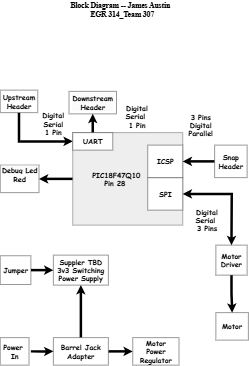

The diagram above was exported from draw.io. Its source (the exported page's mxGraphModel, read from the mxfile embedded in the PNG):
<mxGraphModel dx="3812" dy="1564" grid="1" gridSize="10" guides="1" tooltips="1" connect="1" arrows="0" fold="1" page="1" pageScale="1" pageWidth="1100" pageHeight="850" math="0" shadow="0">
  <root>
    <mxCell id="0" />
    <mxCell id="1" parent="0" />
    <mxCell id="IuW_N-MxgEgUwNlX_451-6" value="&lt;b&gt;&lt;font style=&quot;font-size: 30px;&quot; face=&quot;Times New Roman&quot;&gt;Block Diagram -- James Austin&lt;/font&gt;&lt;/b&gt;&lt;div&gt;&lt;b&gt;&lt;font style=&quot;font-size: 30px;&quot; face=&quot;Times New Roman&quot;&gt;&amp;nbsp; EGR 314_Team 307&lt;/font&gt;&lt;/b&gt;&lt;/div&gt;" style="text;html=1;align=center;verticalAlign=middle;whiteSpace=wrap;rounded=0;" parent="1" vertex="1">
      <mxGeometry x="-362.5" y="60" width="710" height="80" as="geometry" />
    </mxCell>
    <mxCell id="IuW_N-MxgEgUwNlX_451-67" value="&lt;font&gt;&lt;span&gt;&lt;span&gt;Suppler TBD&lt;/span&gt;&lt;/span&gt;&lt;/font&gt;&lt;div&gt;&lt;font&gt;&lt;span&gt;&lt;span&gt;3v3 Switching&lt;/span&gt;&lt;/span&gt;&lt;/font&gt;&lt;/div&gt;&lt;div&gt;&lt;font&gt;&lt;span&gt;&lt;span&gt;Power Supply&lt;/span&gt;&lt;/span&gt;&lt;/font&gt;&lt;/div&gt;" style="rounded=0;whiteSpace=wrap;html=1;fontFamily=Comic Sans MS;fontStyle=1;labelBorderColor=none;fontSize=28;" parent="1" vertex="1">
      <mxGeometry x="-275" y="1080" width="220" height="120" as="geometry" />
    </mxCell>
    <mxCell id="IuW_N-MxgEgUwNlX_451-68" style="edgeStyle=orthogonalEdgeStyle;rounded=0;orthogonalLoop=1;jettySize=auto;html=1;exitX=1;exitY=0.5;exitDx=0;exitDy=0;entryX=0;entryY=0.5;entryDx=0;entryDy=0;strokeWidth=10;fontFamily=Comic Sans MS;fontStyle=1;labelBorderColor=none;fontSize=28;" parent="1" source="IuW_N-MxgEgUwNlX_451-70" target="IuW_N-MxgEgUwNlX_451-71" edge="1">
      <mxGeometry relative="1" as="geometry" />
    </mxCell>
    <mxCell id="IuW_N-MxgEgUwNlX_451-69" style="edgeStyle=orthogonalEdgeStyle;rounded=0;orthogonalLoop=1;jettySize=auto;html=1;exitX=0.5;exitY=0;exitDx=0;exitDy=0;entryX=0.5;entryY=1;entryDx=0;entryDy=0;strokeWidth=10;" parent="1" source="IuW_N-MxgEgUwNlX_451-70" target="IuW_N-MxgEgUwNlX_451-67" edge="1">
      <mxGeometry relative="1" as="geometry" />
    </mxCell>
    <mxCell id="IuW_N-MxgEgUwNlX_451-70" value="&lt;font&gt;&lt;span&gt;&lt;span&gt;Barrel Jack Adapter&lt;/span&gt;&lt;/span&gt;&lt;/font&gt;" style="rounded=0;whiteSpace=wrap;html=1;fontFamily=Comic Sans MS;fontStyle=1;labelBorderColor=none;fontSize=28;" parent="1" vertex="1">
      <mxGeometry x="-275" y="1410" width="220" height="110" as="geometry" />
    </mxCell>
    <mxCell id="IuW_N-MxgEgUwNlX_451-71" value="&lt;font&gt;&lt;span&gt;&lt;span&gt;Motor&lt;/span&gt;&lt;/span&gt;&lt;/font&gt;&lt;div&gt;&lt;font&gt;&lt;span&gt;&lt;span&gt;Power Regulator&lt;/span&gt;&lt;/span&gt;&lt;/font&gt;&lt;/div&gt;" style="rounded=0;whiteSpace=wrap;html=1;fontFamily=Comic Sans MS;fontStyle=1;labelBorderColor=none;fontSize=28;" parent="1" vertex="1">
      <mxGeometry x="42.5" y="1410" width="185" height="110" as="geometry" />
    </mxCell>
    <mxCell id="IuW_N-MxgEgUwNlX_451-72" value="Motor" style="rounded=0;whiteSpace=wrap;html=1;fontSize=28;fontStyle=1;fontFamily=Comic Sans MS;labelBorderColor=none;" parent="1" vertex="1">
      <mxGeometry x="375" y="1310" width="130" height="110" as="geometry" />
    </mxCell>
    <mxCell id="IuW_N-MxgEgUwNlX_451-75" style="edgeStyle=orthogonalEdgeStyle;rounded=0;orthogonalLoop=1;jettySize=auto;html=1;exitX=0.5;exitY=1;exitDx=0;exitDy=0;entryX=0;entryY=0.5;entryDx=0;entryDy=0;strokeWidth=10;fontFamily=Comic Sans MS;fontStyle=1;labelBorderColor=none;fontSize=28;" parent="1" source="IuW_N-MxgEgUwNlX_451-76" target="IuW_N-MxgEgUwNlX_451-82" edge="1">
      <mxGeometry relative="1" as="geometry" />
    </mxCell>
    <mxCell id="IuW_N-MxgEgUwNlX_451-76" value="&lt;font&gt;&lt;span&gt;Upstream&lt;/span&gt;&lt;/font&gt;&lt;div&gt;&lt;font&gt;&lt;span&gt;Header&lt;/span&gt;&lt;/font&gt;&lt;/div&gt;" style="rounded=0;whiteSpace=wrap;html=1;fontFamily=Comic Sans MS;fontStyle=1;labelBorderColor=none;fontSize=28;" parent="1" vertex="1">
      <mxGeometry x="-487.5" y="420" width="150" height="90" as="geometry" />
    </mxCell>
    <mxCell id="IuW_N-MxgEgUwNlX_451-77" value="&lt;br&gt;&lt;font style=&quot;forced-color-adjust: none; color: rgb(0, 0, 0); font-style: normal; font-variant-ligatures: normal; font-variant-caps: normal; letter-spacing: normal; orphans: 2; text-align: center; text-indent: 0px; text-transform: none; widows: 2; word-spacing: 0px; -webkit-text-stroke-width: 0px; white-space: normal; background-color: rgb(251, 251, 251); text-decoration-thickness: initial; text-decoration-style: initial; text-decoration-color: initial;&quot;&gt;&lt;span style=&quot;forced-color-adjust: none;&quot;&gt;Downstream&lt;/span&gt;&lt;/font&gt;&lt;div style=&quot;forced-color-adjust: none; color: rgb(0, 0, 0); font-style: normal; font-variant-ligatures: normal; font-variant-caps: normal; letter-spacing: normal; orphans: 2; text-align: center; text-indent: 0px; text-transform: none; widows: 2; word-spacing: 0px; -webkit-text-stroke-width: 0px; white-space: normal; background-color: rgb(251, 251, 251); text-decoration-thickness: initial; text-decoration-style: initial; text-decoration-color: initial;&quot;&gt;&lt;font style=&quot;forced-color-adjust: none;&quot;&gt;&lt;span style=&quot;forced-color-adjust: none;&quot;&gt;Header&lt;/span&gt;&lt;/font&gt;&lt;/div&gt;&lt;div&gt;&lt;br&gt;&lt;/div&gt;" style="rounded=0;whiteSpace=wrap;html=1;fontFamily=Comic Sans MS;fontStyle=1;labelBorderColor=none;fontSize=28;" parent="1" vertex="1">
      <mxGeometry x="-212.5" y="425" width="190" height="90" as="geometry" />
    </mxCell>
    <mxCell id="IuW_N-MxgEgUwNlX_451-78" style="edgeStyle=orthogonalEdgeStyle;rounded=0;orthogonalLoop=1;jettySize=auto;html=1;exitX=0;exitY=0.5;exitDx=0;exitDy=0;entryX=1;entryY=0.5;entryDx=0;entryDy=0;strokeWidth=10;fontFamily=Comic Sans MS;fontStyle=1;labelBorderColor=none;fontSize=28;" parent="1" source="IuW_N-MxgEgUwNlX_451-79" target="IuW_N-MxgEgUwNlX_451-80" edge="1">
      <mxGeometry relative="1" as="geometry" />
    </mxCell>
    <mxCell id="IuW_N-MxgEgUwNlX_451-79" value="&lt;div style=&quot;text-align: center;&quot;&gt;&lt;span style=&quot;background-color: transparent; color: light-dark(rgb(0, 0, 0), rgb(255, 255, 255));&quot;&gt;&amp;nbsp; &amp;nbsp; &amp;nbsp; PIC18F47Q10&lt;/span&gt;&lt;/div&gt;&lt;div style=&quot;text-align: center;&quot;&gt;&amp;nbsp; &amp;nbsp; &amp;nbsp;Pin 28&lt;/div&gt;" style="rounded=0;whiteSpace=wrap;html=1;align=left;fillColor=#eeeeee;strokeColor=#36393d;fontFamily=Comic Sans MS;fontStyle=1;labelBorderColor=none;fontSize=28;strokeWidth=1;" parent="1" vertex="1">
      <mxGeometry x="-197.5" y="590" width="440" height="370" as="geometry" />
    </mxCell>
    <mxCell id="IuW_N-MxgEgUwNlX_451-80" value="&lt;br&gt;&lt;font style=&quot;forced-color-adjust: none; color: rgb(0, 0, 0); font-style: normal; font-variant-ligatures: normal; font-variant-caps: normal; letter-spacing: normal; orphans: 2; text-align: center; text-indent: 0px; text-transform: none; widows: 2; word-spacing: 0px; -webkit-text-stroke-width: 0px; white-space: normal; background-color: rgb(251, 251, 251); text-decoration-thickness: initial; text-decoration-style: initial; text-decoration-color: initial;&quot;&gt;&lt;span style=&quot;forced-color-adjust: none;&quot;&gt;Debug Led&lt;/span&gt;&lt;/font&gt;&lt;div&gt;&lt;font style=&quot;forced-color-adjust: none; color: rgb(0, 0, 0); font-style: normal; font-variant-ligatures: normal; font-variant-caps: normal; letter-spacing: normal; orphans: 2; text-align: center; text-indent: 0px; text-transform: none; widows: 2; word-spacing: 0px; -webkit-text-stroke-width: 0px; white-space: normal; background-color: rgb(251, 251, 251); text-decoration-thickness: initial; text-decoration-style: initial; text-decoration-color: initial;&quot;&gt;&lt;span style=&quot;forced-color-adjust: none;&quot;&gt;Red&lt;br&gt;&lt;/span&gt;&lt;/font&gt;&lt;br&gt;&lt;br&gt;&lt;/div&gt;" style="rounded=0;whiteSpace=wrap;html=1;fontFamily=Comic Sans MS;fontStyle=1;labelBorderColor=none;fontSize=28;" parent="1" vertex="1">
      <mxGeometry x="-487.5" y="720" width="155" height="110" as="geometry" />
    </mxCell>
    <mxCell id="IuW_N-MxgEgUwNlX_451-81" style="edgeStyle=orthogonalEdgeStyle;rounded=0;orthogonalLoop=1;jettySize=auto;html=1;exitX=0.5;exitY=0;exitDx=0;exitDy=0;entryX=0.5;entryY=1;entryDx=0;entryDy=0;strokeWidth=10;fontFamily=Comic Sans MS;fontStyle=1;labelBorderColor=none;fontSize=28;" parent="1" source="IuW_N-MxgEgUwNlX_451-82" target="IuW_N-MxgEgUwNlX_451-77" edge="1">
      <mxGeometry relative="1" as="geometry" />
    </mxCell>
    <mxCell id="IuW_N-MxgEgUwNlX_451-82" value="&lt;font&gt;&lt;span&gt;UART&lt;/span&gt;&lt;/font&gt;" style="rounded=0;whiteSpace=wrap;html=1;fontFamily=Comic Sans MS;fontStyle=1;labelBorderColor=none;fontSize=28;" parent="1" vertex="1">
      <mxGeometry x="-197.5" y="590" width="160" height="70" as="geometry" />
    </mxCell>
    <mxCell id="IuW_N-MxgEgUwNlX_451-83" value="&lt;font&gt;&lt;span&gt;&lt;span&gt;SPI&lt;/span&gt;&lt;/span&gt;&lt;/font&gt;" style="rounded=0;whiteSpace=wrap;html=1;fontFamily=Comic Sans MS;fontStyle=1;labelBorderColor=none;fontSize=28;" parent="1" vertex="1">
      <mxGeometry x="102.5" y="770" width="140" height="130" as="geometry" />
    </mxCell>
    <mxCell id="IuW_N-MxgEgUwNlX_451-84" value="&lt;font&gt;&lt;span&gt;&lt;span&gt;ICSP&lt;/span&gt;&lt;/span&gt;&lt;/font&gt;" style="rounded=0;whiteSpace=wrap;html=1;fontFamily=Comic Sans MS;fontStyle=1;labelBorderColor=none;fontSize=28;" parent="1" vertex="1">
      <mxGeometry x="102.5" y="640" width="140" height="130" as="geometry" />
    </mxCell>
    <mxCell id="IuW_N-MxgEgUwNlX_451-85" style="edgeStyle=orthogonalEdgeStyle;rounded=0;orthogonalLoop=1;jettySize=auto;html=1;exitX=0;exitY=0.5;exitDx=0;exitDy=0;entryX=1;entryY=0.5;entryDx=0;entryDy=0;strokeWidth=10;" parent="1" source="IuW_N-MxgEgUwNlX_451-86" target="IuW_N-MxgEgUwNlX_451-84" edge="1">
      <mxGeometry relative="1" as="geometry" />
    </mxCell>
    <mxCell id="IuW_N-MxgEgUwNlX_451-86" value="&lt;font&gt;&lt;span&gt;&lt;span&gt;Snap&lt;/span&gt;&lt;/span&gt;&lt;/font&gt;&lt;div&gt;&lt;font&gt;&lt;span&gt;&lt;span&gt;Header&lt;/span&gt;&lt;/span&gt;&lt;/font&gt;&lt;/div&gt;" style="rounded=0;whiteSpace=wrap;html=1;fontFamily=Comic Sans MS;fontStyle=1;labelBorderColor=none;fontSize=28;" parent="1" vertex="1">
      <mxGeometry x="370" y="640" width="130" height="130" as="geometry" />
    </mxCell>
    <mxCell id="IuW_N-MxgEgUwNlX_451-87" style="edgeStyle=orthogonalEdgeStyle;rounded=0;orthogonalLoop=1;jettySize=auto;html=1;exitX=1;exitY=0.5;exitDx=0;exitDy=0;entryX=0;entryY=0.5;entryDx=0;entryDy=0;strokeWidth=10;fontFamily=Comic Sans MS;fontStyle=1;labelBorderColor=none;fontSize=28;" parent="1" target="IuW_N-MxgEgUwNlX_451-70" edge="1">
      <mxGeometry relative="1" as="geometry">
        <mxPoint x="-365" y="1465" as="sourcePoint" />
      </mxGeometry>
    </mxCell>
    <mxCell id="IuW_N-MxgEgUwNlX_451-88" value="&lt;font&gt;&lt;span&gt;&lt;span&gt;Power&amp;nbsp;&lt;/span&gt;&lt;/span&gt;&lt;/font&gt;&lt;div&gt;&lt;font&gt;&lt;span&gt;&lt;span&gt;In&lt;/span&gt;&lt;/span&gt;&lt;/font&gt;&lt;/div&gt;" style="rounded=0;whiteSpace=wrap;html=1;fontFamily=Comic Sans MS;fontStyle=1;labelBorderColor=none;fontSize=28;" parent="1" vertex="1">
      <mxGeometry x="-487.5" y="1410" width="115" height="110" as="geometry" />
    </mxCell>
    <mxCell id="IuW_N-MxgEgUwNlX_451-89" value="&lt;font&gt;&lt;span&gt;&lt;span&gt;Digital&lt;/span&gt;&lt;/span&gt;&lt;/font&gt;&lt;div&gt;&lt;font&gt;&lt;span&gt;&lt;span&gt;Serial&amp;nbsp;&lt;/span&gt;&lt;/span&gt;&lt;/font&gt;&lt;/div&gt;&lt;div&gt;&lt;font&gt;&lt;span&gt;&lt;span&gt;3 Pins&lt;/span&gt;&lt;/span&gt;&lt;/font&gt;&lt;/div&gt;" style="text;html=1;align=center;verticalAlign=middle;whiteSpace=wrap;rounded=0;fontFamily=Comic Sans MS;fontStyle=1;labelBorderColor=none;fontSize=28;" parent="1" vertex="1">
      <mxGeometry x="290" y="890" width="100" height="100" as="geometry" />
    </mxCell>
    <mxCell id="IuW_N-MxgEgUwNlX_451-90" value="&lt;div&gt;&lt;font&gt;&lt;span&gt;&lt;span&gt;3 Pins&lt;/span&gt;&lt;/span&gt;&lt;/font&gt;&lt;/div&gt;&lt;font&gt;&lt;span&gt;&lt;span&gt;Digital&lt;/span&gt;&lt;/span&gt;&lt;/font&gt;&lt;div&gt;&lt;font&gt;&lt;span&gt;&lt;span&gt;Parallel&lt;/span&gt;&lt;/span&gt;&lt;/font&gt;&lt;/div&gt;" style="text;html=1;align=center;verticalAlign=middle;whiteSpace=wrap;rounded=0;fontFamily=Comic Sans MS;fontStyle=1;labelBorderColor=none;fontSize=28;" parent="1" vertex="1">
      <mxGeometry x="260" y="510" width="110" height="100" as="geometry" />
    </mxCell>
    <mxCell id="IuW_N-MxgEgUwNlX_451-91" value="&lt;font&gt;&lt;span&gt;&lt;span&gt;Digital&lt;/span&gt;&lt;/span&gt;&lt;/font&gt;&lt;div&gt;&lt;font&gt;&lt;span&gt;&lt;span&gt;Serial&lt;/span&gt;&lt;/span&gt;&lt;/font&gt;&lt;/div&gt;&lt;div&gt;&lt;font&gt;&lt;span&gt;&lt;span&gt;1 Pin&lt;/span&gt;&lt;/span&gt;&lt;/font&gt;&lt;/div&gt;" style="text;html=1;align=center;verticalAlign=middle;whiteSpace=wrap;rounded=0;fontFamily=Comic Sans MS;fontStyle=1;labelBorderColor=none;fontSize=28;" parent="1" vertex="1">
      <mxGeometry x="-330" y="510" width="110" height="90" as="geometry" />
    </mxCell>
    <mxCell id="IuW_N-MxgEgUwNlX_451-92" value="&lt;font&gt;&lt;span&gt;&lt;span&gt;Digital&lt;/span&gt;&lt;/span&gt;&lt;/font&gt;&lt;div&gt;&lt;font&gt;&lt;span&gt;&lt;span&gt;Serial&amp;nbsp;&lt;/span&gt;&lt;/span&gt;&lt;/font&gt;&lt;/div&gt;&lt;div&gt;&lt;font&gt;&lt;span&gt;&lt;span&gt;1 Pin&lt;/span&gt;&lt;/span&gt;&lt;/font&gt;&lt;/div&gt;" style="text;html=1;align=center;verticalAlign=middle;whiteSpace=wrap;rounded=0;fontFamily=Comic Sans MS;fontStyle=1;labelBorderColor=none;fontSize=28;" parent="1" vertex="1">
      <mxGeometry y="490" width="120" height="70" as="geometry" />
    </mxCell>
    <mxCell id="IuW_N-MxgEgUwNlX_451-95" style="edgeStyle=orthogonalEdgeStyle;rounded=0;orthogonalLoop=1;jettySize=auto;html=1;exitX=0.5;exitY=1;exitDx=0;exitDy=0;" parent="1" source="IuW_N-MxgEgUwNlX_451-83" target="IuW_N-MxgEgUwNlX_451-83" edge="1">
      <mxGeometry relative="1" as="geometry" />
    </mxCell>
    <mxCell id="IuW_N-MxgEgUwNlX_451-99" style="edgeStyle=orthogonalEdgeStyle;rounded=0;orthogonalLoop=1;jettySize=auto;html=1;entryX=0.5;entryY=0;entryDx=0;entryDy=0;strokeWidth=10;exitX=0.5;exitY=1;exitDx=0;exitDy=0;" parent="1" source="IuW_N-MxgEgUwNlX_451-103" target="IuW_N-MxgEgUwNlX_451-72" edge="1">
      <mxGeometry relative="1" as="geometry">
        <mxPoint x="347.5" y="1120" as="sourcePoint" />
      </mxGeometry>
    </mxCell>
    <mxCell id="IuW_N-MxgEgUwNlX_451-100" value="" style="endArrow=classic;startArrow=classic;html=1;rounded=0;entryX=1;entryY=0.5;entryDx=0;entryDy=0;strokeWidth=10;exitX=0.5;exitY=0;exitDx=0;exitDy=0;" parent="1" source="IuW_N-MxgEgUwNlX_451-103" target="IuW_N-MxgEgUwNlX_451-83" edge="1">
      <mxGeometry width="50" height="50" relative="1" as="geometry">
        <mxPoint x="347.5" y="950" as="sourcePoint" />
        <mxPoint x="47.5" y="770" as="targetPoint" />
        <Array as="points">
          <mxPoint x="438" y="835" />
        </Array>
      </mxGeometry>
    </mxCell>
    <mxCell id="IuW_N-MxgEgUwNlX_451-101" value="" style="endArrow=none;html=1;rounded=0;exitX=0;exitY=1;exitDx=0;exitDy=0;entryX=1;entryY=0.5;entryDx=0;entryDy=0;" parent="1" source="IuW_N-MxgEgUwNlX_451-103" edge="1">
      <mxGeometry width="50" height="50" relative="1" as="geometry">
        <mxPoint x="-2.5" y="1030" as="sourcePoint" />
        <mxPoint x="412.49999999999955" y="1080" as="targetPoint" />
      </mxGeometry>
    </mxCell>
    <mxCell id="IuW_N-MxgEgUwNlX_451-103" value="&lt;font&gt;&lt;span&gt;&lt;span&gt;Motor&lt;/span&gt;&lt;/span&gt;&lt;/font&gt;&lt;div&gt;&lt;font&gt;&lt;span&gt;&lt;span&gt;Driver&lt;/span&gt;&lt;/span&gt;&lt;/font&gt;&lt;/div&gt;" style="rounded=0;whiteSpace=wrap;html=1;fontFamily=Comic Sans MS;fontStyle=1;labelBorderColor=none;fontSize=28;" parent="1" vertex="1">
      <mxGeometry x="375" y="1040" width="125" height="120" as="geometry" />
    </mxCell>
    <mxCell id="YRswRNl5Pny_1NqarYub-8" style="edgeStyle=orthogonalEdgeStyle;rounded=0;orthogonalLoop=1;jettySize=auto;html=1;exitX=1;exitY=0.5;exitDx=0;exitDy=0;entryX=0;entryY=0.5;entryDx=0;entryDy=0;strokeWidth=10;" edge="1" parent="1" source="YRswRNl5Pny_1NqarYub-4" target="IuW_N-MxgEgUwNlX_451-67">
      <mxGeometry relative="1" as="geometry" />
    </mxCell>
    <mxCell id="YRswRNl5Pny_1NqarYub-4" value="Jumper" style="rounded=0;whiteSpace=wrap;html=1;fontFamily=Comic Sans MS;fontStyle=1;labelBorderColor=none;fontSize=28;" vertex="1" parent="1">
      <mxGeometry x="-487.5" y="1082.5" width="122.5" height="115" as="geometry" />
    </mxCell>
  </root>
</mxGraphModel>